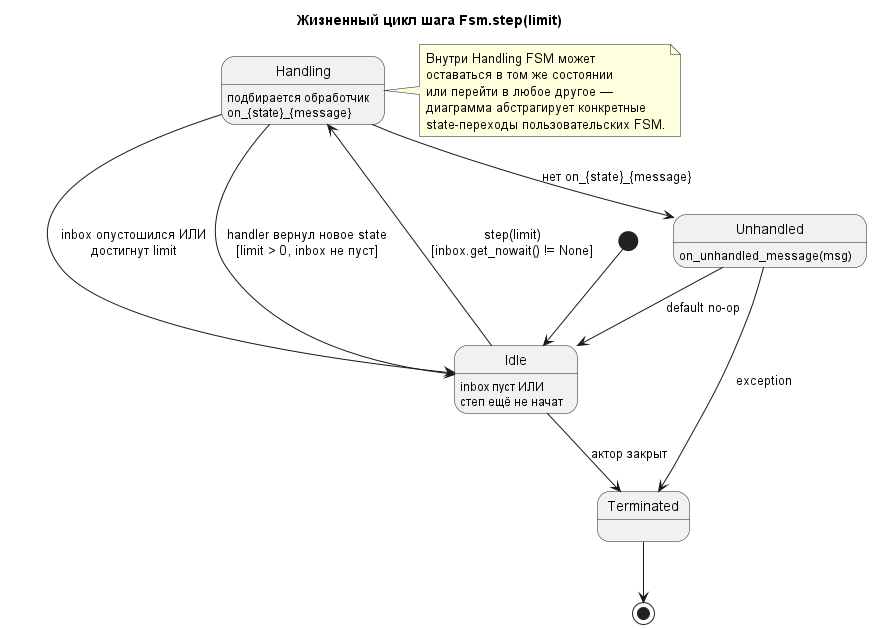

The diagram above was rendered by PlantUML. Its source (embedded in the PNG):
@startuml
title Жизненный цикл шага Fsm.step(limit)

skinparam shadowing false

[*] --> Idle

Idle : inbox пуст ИЛИ\nстеп ещё не начат
Idle --> Handling : step(limit)\n[inbox.get_nowait() != None]

Handling : подбирается обработчик\non_{state}_{message}
Handling --> Idle : handler вернул новое state\n[limit > 0, inbox не пуст]
Handling --> Idle : inbox опустошился ИЛИ\nдостигнут limit
Handling --> Unhandled : нет on_{state}_{message}

Unhandled : on_unhandled_message(msg)
Unhandled --> Idle : default no-op
Unhandled --> Terminated : exception

Idle --> Terminated : актор закрыт
Terminated --> [*]

note right of Handling
  Внутри Handling FSM может
  оставаться в том же состоянии
  или перейти в любое другое —
  диаграмма абстрагирует конкретные
  state-переходы пользовательских FSM.
end note

@enduml